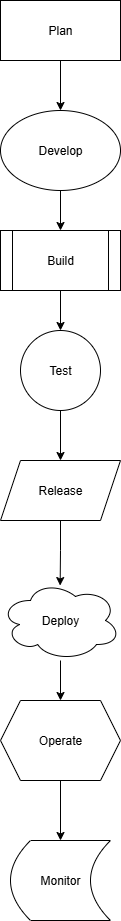

The diagram above was exported from draw.io. Its source (the exported page's mxGraphModel, read from the mxfile embedded in the PNG):
<mxGraphModel dx="1042" dy="562" grid="1" gridSize="10" guides="1" tooltips="1" connect="1" arrows="1" fold="1" page="1" pageScale="1" pageWidth="850" pageHeight="1100" math="0" shadow="0">
  <root>
    <mxCell id="0" />
    <mxCell id="1" parent="0" />
    <mxCell id="UYwFELSrs7nNhxLV4K4B-9" style="edgeStyle=orthogonalEdgeStyle;rounded=0;orthogonalLoop=1;jettySize=auto;html=1;entryX=0.5;entryY=0;entryDx=0;entryDy=0;" edge="1" parent="1" source="UYwFELSrs7nNhxLV4K4B-1" target="UYwFELSrs7nNhxLV4K4B-2">
      <mxGeometry relative="1" as="geometry" />
    </mxCell>
    <mxCell id="UYwFELSrs7nNhxLV4K4B-1" value="Plan" style="rounded=0;whiteSpace=wrap;html=1;" vertex="1" parent="1">
      <mxGeometry x="380" y="80" width="120" height="60" as="geometry" />
    </mxCell>
    <mxCell id="UYwFELSrs7nNhxLV4K4B-10" style="edgeStyle=orthogonalEdgeStyle;rounded=0;orthogonalLoop=1;jettySize=auto;html=1;" edge="1" parent="1" source="UYwFELSrs7nNhxLV4K4B-2" target="UYwFELSrs7nNhxLV4K4B-3">
      <mxGeometry relative="1" as="geometry" />
    </mxCell>
    <mxCell id="UYwFELSrs7nNhxLV4K4B-2" value="Develop" style="ellipse;whiteSpace=wrap;html=1;" vertex="1" parent="1">
      <mxGeometry x="380" y="190" width="120" height="80" as="geometry" />
    </mxCell>
    <mxCell id="UYwFELSrs7nNhxLV4K4B-11" style="edgeStyle=orthogonalEdgeStyle;rounded=0;orthogonalLoop=1;jettySize=auto;html=1;entryX=0.5;entryY=0;entryDx=0;entryDy=0;" edge="1" parent="1" source="UYwFELSrs7nNhxLV4K4B-3" target="UYwFELSrs7nNhxLV4K4B-4">
      <mxGeometry relative="1" as="geometry" />
    </mxCell>
    <mxCell id="UYwFELSrs7nNhxLV4K4B-3" value="Build" style="shape=process;whiteSpace=wrap;html=1;backgroundOutline=1;" vertex="1" parent="1">
      <mxGeometry x="380" y="310" width="120" height="60" as="geometry" />
    </mxCell>
    <mxCell id="UYwFELSrs7nNhxLV4K4B-14" style="edgeStyle=orthogonalEdgeStyle;rounded=0;orthogonalLoop=1;jettySize=auto;html=1;entryX=0.5;entryY=0;entryDx=0;entryDy=0;" edge="1" parent="1" source="UYwFELSrs7nNhxLV4K4B-4" target="UYwFELSrs7nNhxLV4K4B-5">
      <mxGeometry relative="1" as="geometry" />
    </mxCell>
    <mxCell id="UYwFELSrs7nNhxLV4K4B-4" value="Test" style="ellipse;whiteSpace=wrap;html=1;aspect=fixed;" vertex="1" parent="1">
      <mxGeometry x="400" y="410" width="80" height="80" as="geometry" />
    </mxCell>
    <mxCell id="UYwFELSrs7nNhxLV4K4B-5" value="Release" style="shape=parallelogram;perimeter=parallelogramPerimeter;whiteSpace=wrap;html=1;fixedSize=1;" vertex="1" parent="1">
      <mxGeometry x="380" y="540" width="120" height="60" as="geometry" />
    </mxCell>
    <mxCell id="UYwFELSrs7nNhxLV4K4B-16" style="edgeStyle=orthogonalEdgeStyle;rounded=0;orthogonalLoop=1;jettySize=auto;html=1;entryX=0.5;entryY=0;entryDx=0;entryDy=0;" edge="1" parent="1" source="UYwFELSrs7nNhxLV4K4B-6" target="UYwFELSrs7nNhxLV4K4B-7">
      <mxGeometry relative="1" as="geometry" />
    </mxCell>
    <mxCell id="UYwFELSrs7nNhxLV4K4B-6" value="Deploy" style="ellipse;shape=cloud;whiteSpace=wrap;html=1;" vertex="1" parent="1">
      <mxGeometry x="380" y="660" width="120" height="80" as="geometry" />
    </mxCell>
    <mxCell id="UYwFELSrs7nNhxLV4K4B-17" style="edgeStyle=orthogonalEdgeStyle;rounded=0;orthogonalLoop=1;jettySize=auto;html=1;entryX=0.5;entryY=0;entryDx=0;entryDy=0;" edge="1" parent="1" source="UYwFELSrs7nNhxLV4K4B-7" target="UYwFELSrs7nNhxLV4K4B-8">
      <mxGeometry relative="1" as="geometry" />
    </mxCell>
    <mxCell id="UYwFELSrs7nNhxLV4K4B-7" value="Operate" style="shape=hexagon;perimeter=hexagonPerimeter2;whiteSpace=wrap;html=1;fixedSize=1;" vertex="1" parent="1">
      <mxGeometry x="380" y="780" width="120" height="80" as="geometry" />
    </mxCell>
    <mxCell id="UYwFELSrs7nNhxLV4K4B-8" value="Monitor" style="shape=dataStorage;whiteSpace=wrap;html=1;fixedSize=1;" vertex="1" parent="1">
      <mxGeometry x="390" y="920" width="100" height="80" as="geometry" />
    </mxCell>
    <mxCell id="UYwFELSrs7nNhxLV4K4B-15" style="edgeStyle=orthogonalEdgeStyle;rounded=0;orthogonalLoop=1;jettySize=auto;html=1;entryX=0.497;entryY=0.063;entryDx=0;entryDy=0;entryPerimeter=0;" edge="1" parent="1" source="UYwFELSrs7nNhxLV4K4B-5" target="UYwFELSrs7nNhxLV4K4B-6">
      <mxGeometry relative="1" as="geometry" />
    </mxCell>
  </root>
</mxGraphModel>